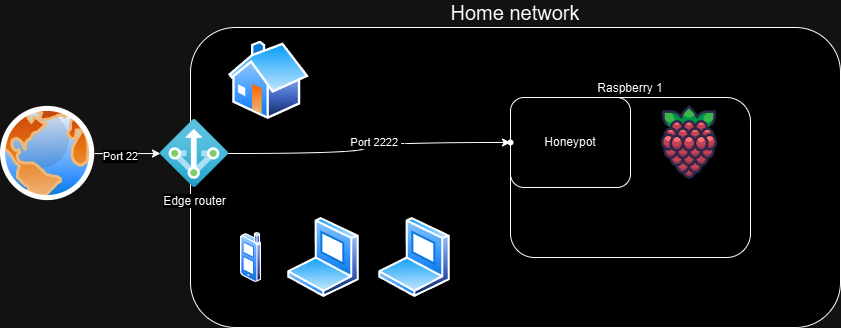

The diagram above was exported from draw.io. Its source (the exported page's mxGraphModel, read from the mxfile embedded in the PNG):
<mxGraphModel dx="1013" dy="592" grid="1" gridSize="10" guides="1" tooltips="1" connect="1" arrows="1" fold="1" page="1" pageScale="1" pageWidth="850" pageHeight="1100" math="0" shadow="0">
  <root>
    <mxCell id="0" />
    <mxCell id="1" parent="0" />
    <mxCell id="tybRZtptG0WyRt-e2Su_-18" value="&lt;font style=&quot;font-size: 20px;&quot;&gt;Home network&lt;/font&gt;" style="rounded=1;whiteSpace=wrap;html=1;labelPosition=center;verticalLabelPosition=top;align=center;verticalAlign=bottom;labelBackgroundColor=none;" vertex="1" parent="1">
      <mxGeometry x="190" y="70" width="650" height="300" as="geometry" />
    </mxCell>
    <mxCell id="tybRZtptG0WyRt-e2Su_-12" value="Raspberry 1" style="rounded=1;whiteSpace=wrap;html=1;labelPosition=center;verticalLabelPosition=top;align=center;verticalAlign=bottom;" vertex="1" parent="1">
      <mxGeometry x="510" y="140" width="240" height="160" as="geometry" />
    </mxCell>
    <mxCell id="tybRZtptG0WyRt-e2Su_-20" value="" style="edgeStyle=orthogonalEdgeStyle;rounded=0;orthogonalLoop=1;jettySize=auto;html=1;" edge="1" parent="1" source="tybRZtptG0WyRt-e2Su_-3" target="tybRZtptG0WyRt-e2Su_-9">
      <mxGeometry relative="1" as="geometry" />
    </mxCell>
    <mxCell id="tybRZtptG0WyRt-e2Su_-27" value="Port 22" style="edgeLabel;html=1;align=center;verticalAlign=middle;resizable=0;points=[];" vertex="1" connectable="0" parent="tybRZtptG0WyRt-e2Su_-20">
      <mxGeometry x="-0.2053" y="-2" relative="1" as="geometry">
        <mxPoint as="offset" />
      </mxGeometry>
    </mxCell>
    <mxCell id="tybRZtptG0WyRt-e2Su_-3" value="" style="image;aspect=fixed;perimeter=ellipsePerimeter;html=1;align=center;shadow=0;dashed=0;spacingTop=3;image=img/lib/active_directory/internet_globe.svg;" vertex="1" parent="1">
      <mxGeometry y="148.87" width="94.25" height="94.25" as="geometry" />
    </mxCell>
    <mxCell id="tybRZtptG0WyRt-e2Su_-4" value="" style="image;aspect=fixed;perimeter=ellipsePerimeter;html=1;align=center;shadow=0;dashed=0;spacingTop=3;image=img/lib/active_directory/home.svg;" vertex="1" parent="1">
      <mxGeometry x="228" y="83.5" width="80.93" height="78.5" as="geometry" />
    </mxCell>
    <mxCell id="tybRZtptG0WyRt-e2Su_-6" value="" style="image;aspect=fixed;perimeter=ellipsePerimeter;html=1;align=center;shadow=0;dashed=0;spacingTop=3;image=img/lib/active_directory/laptop_client.svg;" vertex="1" parent="1">
      <mxGeometry x="287" y="260" width="72" height="80" as="geometry" />
    </mxCell>
    <mxCell id="tybRZtptG0WyRt-e2Su_-17" value="Honeypot" style="rounded=1;whiteSpace=wrap;html=1;" vertex="1" parent="1">
      <mxGeometry x="510" y="140" width="120" height="90" as="geometry" />
    </mxCell>
    <mxCell id="tybRZtptG0WyRt-e2Su_-7" value="" style="image;aspect=fixed;perimeter=ellipsePerimeter;html=1;align=center;shadow=0;dashed=0;spacingTop=3;image=img/lib/active_directory/cell_phone.svg;" vertex="1" parent="1">
      <mxGeometry x="240" y="275" width="21" height="50" as="geometry" />
    </mxCell>
    <mxCell id="tybRZtptG0WyRt-e2Su_-24" value="" style="edgeStyle=orthogonalEdgeStyle;rounded=0;orthogonalLoop=1;jettySize=auto;html=1;curved=1;" edge="1" parent="1" source="tybRZtptG0WyRt-e2Su_-9" target="tybRZtptG0WyRt-e2Su_-23">
      <mxGeometry relative="1" as="geometry" />
    </mxCell>
    <mxCell id="tybRZtptG0WyRt-e2Su_-25" value="Port 2222 -" style="edgeLabel;html=1;align=center;verticalAlign=middle;resizable=0;points=[];" vertex="1" connectable="0" parent="tybRZtptG0WyRt-e2Su_-24">
      <mxGeometry x="0.0882" relative="1" as="geometry">
        <mxPoint as="offset" />
      </mxGeometry>
    </mxCell>
    <mxCell id="tybRZtptG0WyRt-e2Su_-9" value="Edge router" style="image;aspect=fixed;html=1;points=[];align=center;fontSize=12;image=img/lib/azure2/networking/NAT.svg;" vertex="1" parent="1">
      <mxGeometry x="160" y="162" width="68" height="68" as="geometry" />
    </mxCell>
    <mxCell id="tybRZtptG0WyRt-e2Su_-1" value="" style="shape=image;html=1;verticalAlign=top;verticalLabelPosition=bottom;labelBackgroundColor=#ffffff;imageAspect=0;aspect=fixed;image=https://cdn1.iconfinder.com/data/icons/fruit-136/64/Fruit_iconfree_Filled_Outline_raspberry-healthy-organic-food-fruit_icon-128.png" vertex="1" parent="1">
      <mxGeometry x="650" y="146" width="78" height="78" as="geometry" />
    </mxCell>
    <mxCell id="tybRZtptG0WyRt-e2Su_-23" value="" style="shape=waypoint;sketch=0;size=6;pointerEvents=1;points=[];fillColor=default;resizable=0;rotatable=0;perimeter=centerPerimeter;snapToPoint=1;verticalAlign=top;labelBackgroundColor=default;" vertex="1" parent="1">
      <mxGeometry x="500" y="175" width="20" height="20" as="geometry" />
    </mxCell>
    <mxCell id="tybRZtptG0WyRt-e2Su_-28" value="" style="image;aspect=fixed;perimeter=ellipsePerimeter;html=1;align=center;shadow=0;dashed=0;spacingTop=3;image=img/lib/active_directory/laptop_client.svg;" vertex="1" parent="1">
      <mxGeometry x="378" y="260" width="72" height="80" as="geometry" />
    </mxCell>
  </root>
</mxGraphModel>